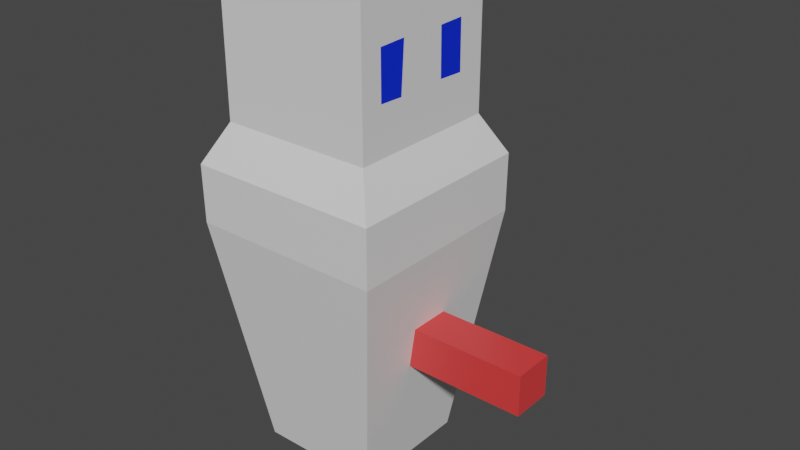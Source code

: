 # Source: player.blend  (saved by Blender 3.2.14; exported with 4.5.12 LTS)
import bpy
from mathutils import Matrix  # noqa: F401  (used for matrix-valued properties, if any)

bpy.ops.wm.read_factory_settings(use_empty=True)
scene = bpy.context.scene
scene.name = 'Scene'

# ---- collections
col_collection = bpy.data.collections.new('Collection'); scene.collection.children.link(col_collection)

# ---- materials (node trees are filled in below, after node groups)
mat_material = bpy.data.materials.new('Material')
mat_material.alpha_threshold = 0.0
mat_material.use_transparent_shadow = False
mat_material.line_color = (0.0, 0.0, 0.0, 1.0)
mat_material_001 = bpy.data.materials.new('Material.001')
mat_material_001.use_transparent_shadow = False
mat_material_002 = bpy.data.materials.new('Material.002')
mat_material_002.use_transparent_shadow = False

# ---- material node trees
mat_material.use_nodes = True; mat_material.node_tree.nodes.clear()
_N = mat_material.node_tree.nodes; _L = mat_material.node_tree.links
n0 = _N.new('ShaderNodeOutputMaterial'); n0.name = 'Material Output'; n0.location = (300, 300)
n1 = _N.new('ShaderNodeBsdfPrincipled'); n1.name = 'Principled BSDF'; n1.location = (10, 300)
n1.distribution = 'GGX'
n1.subsurface_method = 'RANDOM_WALK_SKIN'
n1.inputs[0].default_value = (0.8, 0.04761, 0.04761, 1.0)
n1.inputs[2].default_value = 0.4
n1.inputs[3].default_value = 1.45
n1.inputs[27].default_value = (0.0, 0.0, 0.0, 1.0)
n1.inputs[28].default_value = 1.0
_L.new(n1.outputs[0], n0.inputs[0])
n0.is_active_output = True
mat_material_001.use_nodes = True; mat_material_001.node_tree.nodes.clear()
_N = mat_material_001.node_tree.nodes; _L = mat_material_001.node_tree.links
n0 = _N.new('ShaderNodeBsdfPrincipled'); n0.name = 'Principled BSDF'; n0.location = (10, 300)
n0.distribution = 'GGX'
n0.subsurface_method = 'RANDOM_WALK_SKIN'
n0.inputs[3].default_value = 1.45
n0.inputs[27].default_value = (0.0, 0.0, 0.0, 1.0)
n0.inputs[28].default_value = 1.0
n1 = _N.new('ShaderNodeOutputMaterial'); n1.name = 'Material Output'; n1.location = (300, 300)
_L.new(n0.outputs[0], n1.inputs[0])
n1.is_active_output = True
mat_material_002.use_nodes = True; mat_material_002.node_tree.nodes.clear()
_N = mat_material_002.node_tree.nodes; _L = mat_material_002.node_tree.links
n0 = _N.new('ShaderNodeBsdfPrincipled'); n0.name = 'Principled BSDF'; n0.location = (10, 300)
n0.distribution = 'GGX'
n0.subsurface_method = 'RANDOM_WALK_SKIN'
n0.inputs[0].default_value = (0.0, 0.02519, 0.8, 1.0)
n0.inputs[3].default_value = 1.45
n0.inputs[27].default_value = (0.0, 0.0, 0.0, 1.0)
n0.inputs[28].default_value = 1.0
n1 = _N.new('ShaderNodeOutputMaterial'); n1.name = 'Material Output'; n1.location = (300, 300)
_L.new(n0.outputs[0], n1.inputs[0])
n1.is_active_output = True

# ---- world
world_world = bpy.data.worlds.new('World'); scene.world = world_world
world_world.use_nodes = True; world_world.node_tree.nodes.clear()
_N = world_world.node_tree.nodes; _L = world_world.node_tree.links
n0 = _N.new('ShaderNodeOutputWorld'); n0.name = 'World Output'; n0.location = (300, 300)
n1 = _N.new('ShaderNodeBackground'); n1.name = 'Background'; n1.location = (10, 300)
n1.inputs[0].default_value = (0.05088, 0.05088, 0.05088, 1.0)
_L.new(n1.outputs[0], n0.inputs[0])
n0.is_active_output = True
world_world.color = (0.05088, 0.05088, 0.05088)
world_world.use_sun_shadow = False
world_world.sun_shadow_jitter_overblur = 0.0

# ---- meshes
me_cube = bpy.data.meshes.new('Cube')
me_cube.from_pydata([(0.6553, 0.6553, 2.0), (0.4165, 0.4165, 0.0), (0.6553, -0.6553, 2.0), (0.4165, -0.4165, 0.0), (-0.6553, 0.6553, 2.0), (-0.4165, 0.4165, 0.0), (-0.6553, -0.6553, 2.0), (-0.4165, -0.4165, 0.0), (0.5189, -0.5189, 2.264), (-0.5189, -0.5189, 2.264), (0.5189, 0.5189, 2.264), (-0.5189, 0.5189, 2.264), (0.5189, -0.5189, 3.217), (-0.5189, -0.5189, 3.217), (0.5189, 0.5189, 3.217), (-0.5189, 0.5189, 3.217), (0.4423, -0.1385, 0.8091), (0.4423, -0.1385, 1.086), (0.4423, 0.1385, 0.8091), (0.4423, 0.1385, 1.086), (1.338, -0.1385, 0.8091), (1.338, -0.1385, 1.086), (1.338, 0.1385, 0.8091), (1.338, 0.1385, 1.086), (0.5189, -0.3687, 2.896), (0.5189, -0.3679, 2.58), (0.5189, -0.2007, 2.574), (0.5189, -0.1785, 2.902), (0.5189, 0.1408, 2.896), (0.5189, 0.1444, 2.581), (0.5189, 0.3241, 2.574), (0.5189, 0.3217, 2.901), (0.4075, -0.4075, 3.324), (-0.4075, -0.4075, 3.324), (0.4075, 0.4075, 3.324), (-0.4075, 0.4075, 3.324), (0.6518, 0.6518, 1.611), (-0.6518, -0.6518, 1.611), (0.6518, -0.6518, 1.611), (-0.6518, 0.6518, 1.611)], [], [(4, 6, 9, 11), (38, 2, 6, 37), (37, 6, 4, 39), (5, 1, 3, 7), (36, 0, 2, 38), (39, 4, 0, 36), (10, 11, 15, 14), (2, 0, 10, 8), (0, 4, 11, 10), (6, 2, 8, 9), (15, 13, 33, 35), (8, 10, 30, 29, 28, 27, 26, 25, 24, 12), (11, 9, 13, 15), (9, 8, 12, 13), (16, 17, 19, 18), (18, 19, 23, 22), (22, 23, 21, 20), (20, 21, 17, 16), (18, 22, 20, 16), (23, 19, 17, 21), (12, 24, 27, 14), (24, 25, 26, 27), (27, 28, 31, 30, 10, 14), (31, 28, 29, 30), (34, 35, 33, 32), (13, 12, 32, 33), (14, 15, 35, 34), (12, 14, 34, 32), (5, 39, 36, 1), (1, 36, 38, 3), (7, 37, 39, 5), (3, 38, 37, 7)])
me_cube.polygons.foreach_set('material_index', [1, 1, 1, 1, 1, 1, 1, 1, 1, 1, 1, 1, 1, 1, 0, 0, 0, 0, 0, 0, 1, 2, 1, 2, 1, 1, 1, 1, 1, 1, 1, 1])
_uv = me_cube.uv_layers.new(name='UVMap')
_uv.uv.foreach_set('vector', [0.625, 0.25, 0.625, 0.0, 0.625, 0.0, 0.625, 0.25, 0.5947, 0.75, 0.625, 0.75, 0.625, 1.0, 0.5947, 1.0, 0.5947, 0.0, 0.625, 0.0, 0.625, 0.25, 0.5947, 0.25, 0.125, 0.5, 0.375, 0.5, 0.375, 0.75, 0.125, 0.75, 0.5947, 0.5, 0.625, 0.5, 0.625, 0.75, 0.5947, 0.75, 0.5947, 0.25, 0.625, 0.25, 0.625, 0.5, 0.5947, 0.5, 0.625, 0.5, 0.625, 0.25, 0.625, 0.25, 0.625, 0.5, 0.625, 0.75, 0.625, 0.5, 0.625, 0.5, 0.625, 0.75, 0.625, 0.5, 0.625, 0.25, 0.625, 0.25, 0.625, 0.5, 0.625, 1.0, 0.625, 0.75, 0.625, 0.75, 0.625, 1.0, 0.625, 0.25, 0.625, 0.0, 0.625, 0.0, 0.625, 0.25, 0.625, 0.75, 0.625, 0.5, 0.625, 0.5469, 0.625, 0.5902, 0.625, 0.5911, 0.625, 0.668, 0.625, 0.6733, 0.625, 0.7136, 0.625, 0.7138, 0.625, 0.75, 0.625, 0.25, 0.625, 0.0, 0.625, 0.0, 0.625, 0.25, 0.625, 1.0, 0.625, 0.75, 0.625, 0.75, 0.625, 1.0, 0.375, 0.0, 0.625, 0.0, 0.625, 0.25, 0.375, 0.25, 0.375, 0.25, 0.625, 0.25, 0.625, 0.5, 0.375, 0.5, 0.375, 0.5, 0.625, 0.5, 0.625, 0.75, 0.375, 0.75, 0.375, 0.75, 0.625, 0.75, 0.625, 1.0, 0.375, 1.0, 0.125, 0.5, 0.375, 0.5, 0.375, 0.75, 0.125, 0.75, 0.625, 0.5, 0.875, 0.5, 0.875, 0.75, 0.625, 0.75, 0.625, 0.75, 0.625, 0.7138, 0.625, 0.668, 0.625, 0.5, 0.625, 0.7138, 0.625, 0.7136, 0.625, 0.6733, 0.625, 0.668, 0.625, 0.668, 0.625, 0.5911, 0.625, 0.5475, 0.625, 0.5469, 0.625, 0.5, 0.625, 0.5, 0.625, 0.5475, 0.625, 0.5911, 0.625, 0.5902, 0.625, 0.5469, 0.625, 0.5, 0.875, 0.5, 0.875, 0.75, 0.625, 0.75, 0.625, 1.0, 0.625, 0.75, 0.625, 0.75, 0.625, 1.0, 0.625, 0.5, 0.625, 0.25, 0.625, 0.25, 0.625, 0.5, 0.625, 0.75, 0.625, 0.5, 0.625, 0.5, 0.625, 0.75, 0.375, 0.25, 0.5947, 0.25, 0.5947, 0.5, 0.375, 0.5, 0.375, 0.5, 0.5947, 0.5, 0.5947, 0.75, 0.375, 0.75, 0.375, 0.0, 0.5947, 0.0, 0.5947, 0.25, 0.375, 0.25, 0.375, 0.75, 0.5947, 0.75, 0.5947, 1.0, 0.375, 1.0])
me_cube.materials.append(mat_material)
me_cube.materials.append(mat_material_001)
me_cube.materials.append(mat_material_002)
me_cube.use_mirror_vertex_groups = False
me_cube.update()

# ---- objects
ob_cube = bpy.data.objects.new('Cube', me_cube)

# ---- transforms, parenting, visibility, modifiers, constraints
ob_cube.location = (0.0, 0.0, 0.0)
ob_cube.lock_rotations_4d = False
ob_cube.empty_display_type = 'ARROWS'
ob_cube.lineart.crease_threshold = 0.0

# ---- collection membership
col_collection.objects.link(ob_cube)

# ---- scene / render settings (as saved in the file)
scene.frame_start = 1; scene.frame_end = 250; scene.frame_set(1)
scene.render.engine = 'BLENDER_EEVEE_NEXT'
scene.cycles.sampling_pattern = 'TABULATED_SOBOL'
scene.cycles.use_light_tree = False
scene.view_settings.view_transform = 'Filmic'
bpy.context.view_layer.update()

# ---- added for rendering (the .blend has no active camera and no usable light): camera, sun
cam_auto = bpy.data.cameras.new('AutoCamera')
cam_auto.lens = 50.0
cam_auto.sensor_width = 36.0
cam_auto.clip_end = 1000.0
ob_auto_camera = bpy.data.objects.new('AutoCamera', cam_auto)
scene.collection.objects.link(ob_auto_camera)
ob_auto_camera.location = (4.12671, -4.54243, 4.69023)
ob_auto_camera.rotation_euler = (1.09748, -7.21219e-08, 0.694738)
scene.camera = ob_auto_camera
light_auto_sun = bpy.data.lights.new('AutoSun', 'SUN')
light_auto_sun.energy = 3.0
light_auto_sun.angle = 0.0523599
ob_auto_sun = bpy.data.objects.new('AutoSun', light_auto_sun)
scene.collection.objects.link(ob_auto_sun)
ob_auto_sun.rotation_euler = (0.872665, 0.174533, 0.523599)
bpy.context.view_layer.update()
